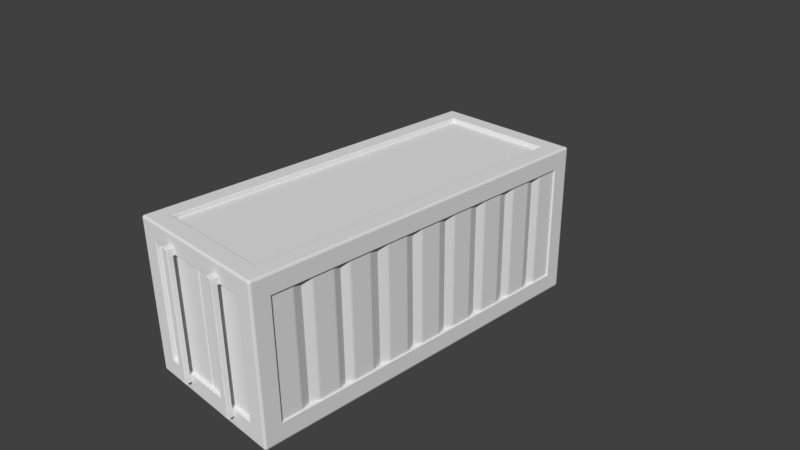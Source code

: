 # Source: ContainerA_3.blend  (saved by Blender 2.77.0; exported with 4.5.12 LTS)
import bpy
from mathutils import Matrix  # noqa: F401  (used for matrix-valued properties, if any)

bpy.ops.wm.read_factory_settings(use_empty=True)
scene = bpy.context.scene
scene.name = 'Scene'

# ---- collections
col_collection_1 = bpy.data.collections.new('Collection 1'); scene.collection.children.link(col_collection_1)

# ---- materials (node trees are filled in below, after node groups)
mat_material = bpy.data.materials.new('Material')
mat_material.alpha_threshold = 0.0
mat_material.use_transparent_shadow = False
mat_material.roughness = 0.5
mat_material.line_color = (0.0, 0.0, 0.0, 1.0)

# ---- material node trees

# ---- world
world_world = bpy.data.worlds.new('World'); scene.world = world_world
world_world.color = (0.05088, 0.05088, 0.05088)
world_world.use_sun_shadow = False
world_world.sun_shadow_jitter_overblur = 0.0
world_world.cycles.sampling_method = 'MANUAL'

# ---- cameras
cam_camera = bpy.data.cameras.new('Camera')
cam_camera.clip_end = 100.0
cam_camera.lens = 35.0
cam_camera.sensor_width = 32.0
cam_camera.sensor_height = 18.0
cam_camera.ortho_scale = 7.314
cam_camera.dof.focus_distance = 0.0
cam_camera.dof.aperture_fstop = 128.0

# ---- meshes
me_cube = bpy.data.meshes.new('Cube')
me_cube.from_pydata([(-0.8, 2.3, 1.0), (-0.8, 2.3, -1.0), (-0.8, -2.3, 1.0), (-0.8, -2.3, -1.0), (0.8, 2.3, 1.0), (0.8, -2.3, 1.0), (0.8, 2.3, -1.0), (0.8, -2.3, -1.0), (-1.038, 2.3, 0.8), (1.038, 2.3, 0.8), (-1.038, -2.3, 0.8), (1.038, -2.3, 0.8), (-0.8, -2.5, 0.8), (0.8, -2.5, 0.8), (-1.038, 2.3, -0.8), (1.038, 2.3, -0.8), (-1.038, -2.3, -0.8), (1.038, -2.3, -0.8), (-0.8, -2.5, -0.8), (0.8, -2.5, -0.8), (-0.8, 2.5, -0.8), (0.8, 2.5, -0.8), (-1.0, -1.885, 0.8), (-1.0, -1.885, -0.8), (1.0, -1.885, 0.8), (1.0, -1.885, -0.8), (-1.0, -1.353, 0.8), (-1.0, -1.353, -0.8), (1.0, -1.353, 0.8), (1.0, -1.353, -0.8), (-1.0, -0.8133, 0.8), (-1.0, -0.8133, -0.8), (1.0, -0.8133, 0.8), (1.0, -0.8133, -0.8), (1.0, 0.8212, 0.8), (1.0, 0.8212, -0.8), (-1.0, 0.8212, 0.8), (-1.0, 0.8212, -0.8), (1.0, 1.365, 0.8), (1.0, 1.365, -0.8), (-1.0, 1.365, 0.8), (-1.0, 1.365, -0.8), (1.0, 1.896, 0.8), (1.0, 1.896, -0.8), (-1.0, 1.896, 0.8), (-1.0, 1.896, -0.8), (0.0, -2.491, -0.8), (0.0, -2.491, 0.8), (1.0, -0.2688, 0.8), (1.0, -0.2688, -0.8), (-1.0, -0.2688, 0.8), (-1.0, -0.2688, -0.8), (-1.0, 0.2728, 0.8), (-1.0, 0.2728, -0.8), (1.0, 0.2728, 0.8), (1.0, 0.2728, -0.8), (-0.3886, -2.573, 0.8), (-0.4944, -2.573, 0.8), (-0.3886, -2.573, -0.8), (-0.4944, -2.573, -0.8), (0.4961, -2.573, 0.8), (0.3918, -2.573, 0.8), (0.4961, -2.573, -0.8), (0.3918, -2.573, -0.8), (-0.4944, -2.55, 0.8887), (-0.4832, -2.55, 0.9), (-0.4911, -2.55, 0.8967), (-0.3998, -2.55, 0.9), (-0.3886, -2.55, 0.8887), (-0.3919, -2.55, 0.8967), (-0.4832, -2.55, -0.9033), (-0.4944, -2.55, -0.8921), (-0.4911, -2.55, -0.9), (-0.3886, -2.55, -0.8921), (-0.3998, -2.55, -0.9033), (-0.3919, -2.55, -0.9), (-0.3998, -2.642, 0.8), (-0.3886, -2.631, 0.8), (-0.3919, -2.639, 0.8), (-0.4944, -2.631, 0.8), (-0.4832, -2.642, 0.8), (-0.4911, -2.639, 0.8), (-0.3886, -2.631, -0.8), (-0.3998, -2.642, -0.8), (-0.3919, -2.639, -0.8), (-0.4832, -2.642, -0.8), (-0.4944, -2.631, -0.8), (-0.4911, -2.639, -0.8), (-0.4944, -2.631, 0.8887), (-0.4832, -2.642, 0.8887), (-0.4832, -2.631, 0.9), (-0.4911, -2.639, 0.8887), (-0.4896, -2.637, 0.8952), (-0.4832, -2.639, 0.8967), (-0.4911, -2.631, 0.8967), (-0.3886, -2.631, 0.8887), (-0.3998, -2.631, 0.9), (-0.3998, -2.642, 0.8887), (-0.3919, -2.631, 0.8967), (-0.3933, -2.637, 0.8952), (-0.3998, -2.639, 0.8967), (-0.3919, -2.639, 0.8887), (-0.4944, -2.631, -0.8921), (-0.4832, -2.631, -0.9033), (-0.4832, -2.642, -0.8921), (-0.4911, -2.631, -0.9), (-0.4896, -2.637, -0.8986), (-0.4832, -2.639, -0.9), (-0.4911, -2.639, -0.8921), (-0.3886, -2.631, -0.8921), (-0.3998, -2.642, -0.8921), (-0.3998, -2.631, -0.9033), (-0.3919, -2.639, -0.8921), (-0.3933, -2.637, -0.8986), (-0.3998, -2.639, -0.9), (-0.3919, -2.631, -0.9), (0.4866, -2.55, 0.9), (0.4961, -2.55, 0.8905), (0.4933, -2.55, 0.8972), (0.3918, -2.55, 0.8905), (0.4013, -2.55, 0.9), (0.3946, -2.55, 0.8972), (0.4961, -2.55, -0.8939), (0.4866, -2.55, -0.9033), (0.4933, -2.55, -0.9006), (0.4013, -2.55, -0.9033), (0.3918, -2.55, -0.8939), (0.3946, -2.55, -0.9006), (0.4961, -2.632, 0.8905), (0.4866, -2.632, 0.9), (0.4866, -2.642, 0.8905), (0.4933, -2.632, 0.8972), (0.4921, -2.638, 0.896), (0.4866, -2.639, 0.8972), (0.4933, -2.639, 0.8905), (0.4866, -2.642, 0.8), (0.4961, -2.632, 0.8), (0.4933, -2.639, 0.8), (0.3918, -2.632, 0.8), (0.4013, -2.642, 0.8), (0.3946, -2.639, 0.8), (0.4961, -2.632, -0.8), (0.4866, -2.642, -0.8), (0.4933, -2.639, -0.8), (0.4013, -2.642, -0.8), (0.3918, -2.632, -0.8), (0.3946, -2.639, -0.8), (0.3918, -2.632, 0.8905), (0.4013, -2.642, 0.8905), (0.4013, -2.632, 0.9), (0.3946, -2.639, 0.8905), (0.3958, -2.638, 0.896), (0.4013, -2.639, 0.8972), (0.3946, -2.632, 0.8972), (0.4961, -2.632, -0.8939), (0.4866, -2.642, -0.8939), (0.4866, -2.632, -0.9033), (0.4933, -2.639, -0.8939), (0.4921, -2.638, -0.8993), (0.4866, -2.639, -0.9006), (0.4933, -2.632, -0.9006), (0.3918, -2.632, -0.8939), (0.4013, -2.632, -0.9033), (0.4013, -2.642, -0.8939), (0.3946, -2.632, -0.9006), (0.3958, -2.638, -0.8993), (0.4013, -2.639, -0.9006), (0.3946, -2.639, -0.8939), (0.01576, -2.498, 0.8), (0.0254, -2.5, 0.8), (0.02049, -2.499, 0.8), (0.0254, -2.5, -0.8), (0.01576, -2.498, -0.8), (0.02049, -2.499, -0.8), (-0.01373, -2.498, -0.8), (-0.02327, -2.5, -0.8), (-0.01839, -2.499, -0.8), (-0.02327, -2.5, 0.8), (-0.01373, -2.498, 0.8), (-0.01839, -2.499, 0.8), (-0.8125, -2.55, -0.8125), (-0.8, -2.537, -0.8), (-0.8037, -2.546, -0.8037), (0.8, -2.537, -0.8), (0.8125, -2.55, -0.8125), (0.8037, -2.546, -0.8037), (-0.8125, -2.55, 0.8125), (-0.8, -2.537, 0.8), (-0.8037, -2.546, 0.8037), (0.8125, -2.55, 0.8125), (0.8, -2.537, 0.8), (0.8037, -2.546, 0.8037), (-0.4944, -2.55, 0.8125), (-0.4944, -2.537, 0.8), (-0.4944, -2.563, 0.8), (-0.4944, -2.546, 0.8037), (-0.4944, -2.55, -0.8), (-0.4944, -2.55, -0.8125), (-0.4944, -2.55, -0.8063), (-0.3886, -2.537, 0.8), (-0.3886, -2.55, 0.8125), (-0.3886, -2.563, 0.8), (-0.3886, -2.546, 0.8037), (-0.3886, -2.55, -0.8125), (-0.3886, -2.55, -0.8), (-0.3886, -2.55, -0.8063), (0.4961, -2.537, 0.8), (0.4961, -2.55, 0.8125), (0.4961, -2.563, 0.8), (0.4961, -2.546, 0.8037), (0.4961, -2.55, -0.8125), (0.4961, -2.55, -0.8), (0.4961, -2.55, -0.8063), (0.3918, -2.55, 0.8125), (0.3918, -2.537, 0.8), (0.3918, -2.563, 0.8), (0.3918, -2.546, 0.8037), (0.3918, -2.55, -0.8), (0.3918, -2.55, -0.8125), (0.3918, -2.55, -0.8063), (-1.06, -2.3, -1.035), (-1.035, -2.3, -1.06), (-1.053, -2.3, -1.053), (1.06, -2.3, 1.035), (1.035, -2.3, 1.06), (1.053, -2.3, 1.053), (1.035, 2.3, 1.06), (1.06, 2.3, 1.035), (1.053, 2.3, 1.053), (1.06, 2.3, -1.035), (1.035, 2.3, -1.06), (1.053, 2.3, -1.053), (1.035, -2.3, -1.06), (1.06, -2.3, -1.035), (1.053, -2.3, -1.053), (-1.035, 2.3, -1.06), (-1.06, 2.3, -1.035), (-1.053, 2.3, -1.053), (-1.06, 2.3, 1.035), (-1.035, 2.3, 1.06), (-1.053, 2.3, 1.053), (-1.035, -2.3, 1.06), (-1.06, -2.3, 1.035), (-1.053, -2.3, 1.053), (-1.06, 2.525, 0.8), (-1.035, 2.55, 0.8), (-1.053, 2.543, 0.8), (1.035, 2.55, 0.8), (1.06, 2.525, 0.8), (1.053, 2.543, 0.8), (1.06, 2.525, -0.8), (1.035, 2.55, -0.8), (1.053, 2.543, -0.8), (-1.035, 2.55, -0.8), (-1.06, 2.525, -0.8), (-1.053, 2.543, -0.8), (1.06, 2.525, 1.035), (1.035, 2.55, 1.035), (1.035, 2.525, 1.06), (1.053, 2.543, 1.035), (1.049, 2.539, 1.049), (1.035, 2.543, 1.053), (1.053, 2.525, 1.053), (1.06, -2.525, 0.8), (1.035, -2.55, 0.8013), (1.053, -2.543, 0.8004), (1.035, 2.55, -1.035), (1.06, 2.525, -1.035), (1.035, 2.525, -1.06), (1.053, 2.543, -1.035), (1.049, 2.539, -1.049), (1.053, 2.525, -1.053), (1.035, 2.543, -1.053), (-1.035, -2.55, 0.8013), (-1.06, -2.525, 0.8), (-1.053, -2.543, 0.8004), (1.06, -2.525, 1.035), (1.035, -2.525, 1.06), (1.035, -2.55, 1.035), (1.053, -2.525, 1.053), (1.049, -2.539, 1.049), (1.035, -2.543, 1.053), (1.053, -2.543, 1.035), (1.06, -2.525, -1.035), (1.035, -2.55, -1.035), (1.035, -2.525, -1.06), (1.053, -2.543, -1.035), (1.049, -2.539, -1.049), (1.035, -2.543, -1.053), (1.053, -2.525, -1.053), (1.035, -2.55, -0.8013), (1.06, -2.525, -0.8), (1.053, -2.543, -0.8004), (0.8, 2.55, 1.035), (0.8, 2.525, 1.06), (0.8, 2.543, 1.053), (-1.06, -2.525, -1.035), (-1.035, -2.525, -1.06), (-1.035, -2.55, -1.035), (-1.053, -2.525, -1.053), (-1.049, -2.539, -1.049), (-1.035, -2.543, -1.053), (-1.053, -2.543, -1.035), (0.8013, -2.55, -1.035), (0.8, -2.525, -1.06), (0.8004, -2.543, -1.053), (-1.06, -2.525, -0.8), (-1.035, -2.55, -0.8013), (-1.053, -2.543, -0.8004), (0.8, 2.525, -1.06), (0.8, 2.55, -1.035), (0.8, 2.543, -1.053), (-1.06, 2.525, 1.035), (-1.035, 2.525, 1.06), (-1.035, 2.55, 1.035), (-1.053, 2.525, 1.053), (-1.049, 2.539, 1.049), (-1.035, 2.543, 1.053), (-1.053, 2.543, 1.035), (-1.06, 2.525, -1.035), (-1.035, 2.55, -1.035), (-1.035, 2.525, -1.06), (-1.053, 2.543, -1.035), (-1.049, 2.539, -1.049), (-1.035, 2.543, -1.053), (-1.053, 2.525, -1.053), (-0.8, 2.55, -1.035), (-0.8, 2.525, -1.06), (-0.8, 2.543, -1.053), (-0.8, -2.525, -1.06), (-0.8013, -2.55, -1.035), (-0.8004, -2.543, -1.053), (-0.8, 2.525, 1.06), (-0.8, 2.55, 1.035), (-0.8, 2.543, 1.053), (-0.8013, -2.55, 1.035), (-0.8, -2.525, 1.06), (-0.8004, -2.543, 1.053), (0.8, -2.525, 1.06), (0.8013, -2.55, 1.035), (0.8004, -2.543, 1.053), (-1.06, -2.525, 1.035), (-1.035, -2.55, 1.035), (-1.035, -2.525, 1.06), (-1.053, -2.543, 1.035), (-1.049, -2.539, 1.049), (-1.035, -2.543, 1.053), (-1.053, -2.525, 1.053), (0.8134, 2.313, 1.06), (0.8, 2.3, 1.047), (0.8039, 2.304, 1.056), (0.8, -2.3, 1.047), (0.8134, -2.313, 1.06), (0.8039, -2.304, 1.056), (-0.8, 2.3, 1.047), (-0.8134, 2.313, 1.06), (-0.8039, 2.304, 1.056), (-0.8134, -2.313, 1.06), (-0.8, -2.3, 1.047), (-0.8039, -2.304, 1.056), (1.049, 2.3, -0.8), (1.06, 2.311, -0.8111), (1.057, 2.303, -0.8032), (1.06, -2.311, -0.8111), (1.049, -2.3, -0.8), (1.057, -2.303, -0.8032), (1.06, 2.311, 0.8111), (1.049, 2.3, 0.8), (1.057, 2.303, 0.8032), (1.049, -2.3, 0.8), (1.06, -2.311, 0.8111), (1.057, -2.303, 0.8032), (1.034, -1.254, 0.8), (1.038, -1.226, 0.8), (1.037, -1.24, 0.8), (1.038, -1.226, -0.8), (1.034, -1.254, -0.8), (1.037, -1.24, -0.8), (1.038, 1.218, 0.8), (1.034, 1.247, 0.8), (1.037, 1.233, 0.8), (1.034, 1.247, -0.8), (1.038, 1.218, -0.8), (1.037, 1.233, -0.8), (1.034, -1.77, 0.8), (1.038, -1.742, 0.8), (1.037, -1.756, 0.8), (1.038, -1.742, -0.8), (1.034, -1.77, -0.8), (1.037, -1.756, -0.8), (1.038, 0.6747, 0.8), (1.034, 0.7032, 0.8), (1.037, 0.6891, 0.8), (1.034, 0.7032, -0.8), (1.038, 0.6747, -0.8), (1.037, 0.6891, -0.8), (1.034, -0.6953, 0.8), (1.038, -0.6668, 0.8), (1.037, -0.6812, 0.8), (1.038, -0.6668, -0.8), (1.034, -0.6953, -0.8), (1.037, -0.6812, -0.8), (1.038, 1.758, 0.8), (1.034, 1.786, 0.8), (1.037, 1.772, 0.8), (1.034, 1.786, -0.8), (1.038, 1.758, -0.8), (1.037, 1.772, -0.8), (1.038, -2.027, 0.8), (1.034, -1.999, 0.8), (1.037, -2.013, 0.8), (1.034, -1.999, -0.8), (1.038, -2.027, -0.8), (1.037, -2.013, -0.8), (1.034, 0.3878, 0.8), (1.038, 0.4163, 0.8), (1.037, 0.4019, 0.8), (1.038, 0.4163, -0.8), (1.034, 0.3878, -0.8), (1.037, 0.4019, -0.8), (1.038, -0.9676, 0.8), (1.034, -0.9391, 0.8), (1.037, -0.9533, 0.8), (1.034, -0.9391, -0.8), (1.038, -0.9676, -0.8), (1.037, -0.9533, -0.8), (1.034, 1.471, 0.8), (1.038, 1.499, 0.8), (1.037, 1.485, 0.8), (1.038, 1.499, -0.8), (1.034, 1.471, -0.8), (1.037, 1.485, -0.8), (1.038, -1.484, 0.8), (1.034, -1.455, 0.8), (1.037, -1.469, 0.8), (1.034, -1.455, -0.8), (1.038, -1.484, -0.8), (1.037, -1.469, -0.8), (1.034, 0.9314, 0.8), (1.038, 0.9598, 0.8), (1.037, 0.9454, 0.8), (1.038, 0.9598, -0.8), (1.034, 0.9314, -0.8), (1.037, 0.9454, -0.8), (1.038, -0.4084, 0.8), (1.034, -0.38, 0.8), (1.037, -0.3941, 0.8), (1.034, -0.38, -0.8), (1.038, -0.4084, -0.8), (1.037, -0.3941, -0.8), (1.034, 1.999, 0.8), (1.038, 2.027, 0.8), (1.037, 2.013, 0.8), (1.038, 2.027, -0.8), (1.034, 1.999, -0.8), (1.037, 2.013, -0.8), (1.034, -0.1576, 0.8), (1.038, -0.1292, 0.8), (1.037, -0.1436, 0.8), (1.038, -0.1292, -0.8), (1.034, -0.1576, -0.8), (1.037, -0.1436, -0.8), (1.038, 0.1292, 0.8), (1.034, 0.1577, 0.8), (1.037, 0.1436, 0.8), (1.034, 0.1577, -0.8), (1.038, 0.1292, -0.8), (1.037, 0.1436, -0.8), (-0.8, 2.494, -0.8), (-0.8, 2.494, 0.8), (0.8, 2.494, -0.8), (0.8, 2.494, 0.8), (-0.8136, 2.55, 0.8136), (-0.8, 2.536, 0.8), (-0.804, 2.546, 0.804), (0.8, 2.536, 0.8), (0.8136, 2.55, 0.8136), (0.804, 2.546, 0.804), (-0.8, 2.536, -0.8), (-0.8136, 2.55, -0.8136), (-0.804, 2.546, -0.804), (0.8136, 2.55, -0.8136), (0.8, 2.536, -0.8), (0.804, 2.546, -0.804), (-1.034, 1.248, 0.8), (-1.038, 1.217, 0.8), (-1.037, 1.233, 0.8), (-1.038, 1.217, -0.8), (-1.034, 1.248, -0.8), (-1.037, 1.233, -0.8), (-1.038, -1.225, 0.8), (-1.033, -1.256, 0.8), (-1.037, -1.24, 0.8), (-1.033, -1.256, -0.8), (-1.038, -1.225, -0.8), (-1.037, -1.24, -0.8), (-1.034, 1.787, 0.8), (-1.038, 1.757, 0.8), (-1.037, 1.772, 0.8), (-1.038, 1.757, -0.8), (-1.034, 1.787, -0.8), (-1.037, 1.772, -0.8), (-1.038, -0.6656, 0.8), (-1.034, -0.6965, 0.8), (-1.037, -0.6812, 0.8), (-1.034, -0.6965, -0.8), (-1.038, -0.6656, -0.8), (-1.037, -0.6812, -0.8), (-1.034, 0.7044, 0.8), (-1.038, 0.6735, 0.8), (-1.037, 0.6891, 0.8), (-1.038, 0.6735, -0.8), (-1.034, 0.7044, -0.8), (-1.037, 0.6891, -0.8), (-1.038, -1.741, 0.8), (-1.034, -1.772, 0.8), (-1.037, -1.756, 0.8), (-1.034, -1.772, -0.8), (-1.038, -1.741, -0.8), (-1.037, -1.756, -0.8), (-1.038, 2.028, 0.8), (-1.033, 1.998, 0.8), (-1.037, 2.013, 0.8), (-1.033, 1.998, -0.8), (-1.038, 2.028, -0.8), (-1.037, 2.013, -0.8), (-1.034, -0.3788, 0.8), (-1.038, -0.4096, 0.8), (-1.037, -0.3941, 0.8), (-1.038, -0.4096, -0.8), (-1.034, -0.3788, -0.8), (-1.037, -0.3941, -0.8), (-1.038, 0.961, 0.8), (-1.034, 0.9302, 0.8), (-1.037, 0.9454, 0.8), (-1.034, 0.9302, -0.8), (-1.038, 0.961, -0.8), (-1.037, 0.9454, -0.8), (-1.033, -1.454, 0.8), (-1.038, -1.485, 0.8), (-1.037, -1.469, 0.8), (-1.038, -1.485, -0.8), (-1.033, -1.454, -0.8), (-1.037, -1.469, -0.8), (-1.038, 1.501, 0.8), (-1.033, 1.47, 0.8), (-1.037, 1.485, 0.8), (-1.033, 1.47, -0.8), (-1.038, 1.501, -0.8), (-1.037, 1.485, -0.8), (-1.034, -0.9379, 0.8), (-1.038, -0.9689, 0.8), (-1.037, -0.9533, 0.8), (-1.038, -0.9689, -0.8), (-1.034, -0.9379, -0.8), (-1.037, -0.9533, -0.8), (-1.038, 0.4175, 0.8), (-1.034, 0.3866, 0.8), (-1.037, 0.4019, 0.8), (-1.034, 0.3866, -0.8), (-1.038, 0.4175, -0.8), (-1.037, 0.4019, -0.8), (-1.034, -1.997, 0.8), (-1.038, -2.028, 0.8), (-1.037, -2.013, 0.8), (-1.038, -2.028, -0.8), (-1.034, -1.997, -0.8), (-1.037, -2.013, -0.8), (-1.038, -0.128, 0.8), (-1.034, -0.1588, 0.8), (-1.037, -0.1435, 0.8), (-1.034, -0.1588, -0.8), (-1.038, -0.128, -0.8), (-1.037, -0.1435, -0.8), (-1.034, 0.1589, 0.8), (-1.038, 0.128, 0.8), (-1.037, 0.1436, 0.8), (-1.038, 0.128, -0.8), (-1.034, 0.1589, -0.8), (-1.037, 0.1436, -0.8), (-1.06, 2.309, -0.8093), (-1.051, 2.3, -0.8), (-1.057, 2.303, -0.8027), (-1.051, -2.3, -0.8), (-1.06, -2.309, -0.8093), (-1.057, -2.303, -0.8027), (-1.051, 2.3, 0.8), (-1.06, 2.309, 0.8093), (-1.057, 2.303, 0.8027), (-1.06, -2.309, 0.8093), (-1.051, -2.3, 0.8), (-1.057, -2.303, 0.8027), (-0.8195, 2.319, -1.06), (-0.8, 2.3, -1.041), (-0.8057, 2.306, -1.054), (-0.8, -2.3, -1.041), (-0.8195, -2.319, -1.06), (-0.8057, -2.306, -1.054), (0.8, 2.3, -1.041), (0.8195, 2.319, -1.06), (0.8057, 2.306, -1.054), (0.8195, -2.319, -1.06), (0.8, -2.3, -1.041), (0.8057, -2.306, -1.054)], [(478, 20), (482, 21)], [(6, 1, 593, 598), (352, 338, 277, 224), (230, 599, 309, 268), (4, 349, 354, 0), (276, 263, 370, 223), (313, 239, 355, 332), (360, 15, 453, 455, 454, 43, 405, 407, 406, 429, 431, 430, 39, 381, 383, 382, 441, 443, 442, 35, 393, 395, 394, 417, 419, 418, 55, 465, 467, 466, 459, 461, 460, 49, 447, 449, 448, 399, 401, 400, 33, 423, 425, 424, 375, 377, 376, 29, 435, 437, 436, 387, 389, 388, 25, 411, 413, 412, 17, 364), (242, 589, 274, 341), (309, 599, 592, 327), (285, 304, 601, 232), (351, 5, 2, 358), (120, 149, 129, 116), (602, 7, 6, 598), (472, 333, 293, 476), (283, 233, 363, 291), (596, 329, 297, 221), (19, 171, 173, 172, 46, 174, 176, 175, 18, 181, 196, 59, 58, 204, 217, 63, 62, 211, 183), (482, 478, 468, 470), (481, 310, 326, 479), (186, 335, 342, 273), (469, 471, 470, 468), (339, 189, 264, 278), (473, 475, 471, 469), (245, 314, 333, 472), (476, 293, 257, 247), (590, 10, 16, 583), (602, 595, 3, 7), (18, 12, 187, 181), (186, 273, 307, 180), (369, 364, 17, 11), (354, 358, 2, 0), (336, 357, 241, 343), (253, 479, 326, 320), (189, 184, 290, 264), (574, 52, 53, 578), (456, 48, 49, 460), (378, 439, 441, 382), (490, 551, 553, 494), (307, 298, 330, 180), (396, 32, 33, 400), (388, 384, 24, 25), (508, 36, 37, 512), (348, 294, 332, 355), (500, 496, 44, 45), (227, 223, 370, 366), (241, 357, 355, 239), (26, 491, 493, 27), (226, 348, 352, 224), (514, 539, 541, 518), (502, 527, 529, 506), (402, 427, 429, 406), (390, 415, 417, 394), (321, 327, 592, 235), (367, 9, 15, 360), (596, 221, 235, 592), (248, 256, 227, 366), (524, 520, 8, 14), (542, 538, 26, 27), (544, 497, 499, 548), (412, 408, 11, 17), (430, 426, 38, 39), (432, 385, 387, 436), (418, 414, 54, 55), (450, 42, 43, 454), (372, 28, 29, 376), (562, 22, 23, 566), (238, 587, 589, 242), (550, 30, 31, 554), (10, 563, 565, 16), (438, 34, 35, 442), (9, 451, 453, 15), (44, 521, 523, 45), (24, 409, 411, 25), (444, 397, 399, 448), (556, 509, 511, 560), (363, 370, 263, 291), (583, 16, 565, 567, 566, 23, 517, 519, 518, 541, 543, 542, 27, 493, 495, 494, 553, 555, 554, 31, 505, 507, 506, 529, 531, 530, 51, 571, 573, 572, 577, 579, 578, 53, 559, 561, 560, 511, 513, 512, 37, 535, 537, 536, 487, 489, 488, 41, 547, 549, 548, 499, 501, 500, 45, 523, 525, 524, 14, 581), (34, 391, 393, 35), (51, 50, 569, 571), (367, 369, 11, 408, 410, 409, 24, 384, 386, 385, 432, 434, 433, 28, 372, 374, 373, 420, 422, 421, 32, 396, 398, 397, 444, 446, 445, 48, 456, 458, 457, 462, 464, 463, 54, 414, 416, 415, 390, 392, 391, 34, 438, 440, 439, 378, 380, 379, 38, 426, 428, 427, 402, 404, 403, 42, 450, 452, 451, 9), (229, 361, 363, 233), (41, 40, 545, 547), (42, 403, 405, 43), (52, 557, 559, 53), (575, 577, 572, 568), (194, 193, 199, 201, 56, 57), (12, 18, 175, 177), (303, 284, 290, 184), (312, 244, 587, 238), (22, 515, 517, 23), (48, 445, 447, 49), (220, 296, 306, 584), (30, 503, 505, 31), (584, 580, 236, 220), (580, 254, 319, 236), (366, 361, 250, 248), (29, 28, 433, 435), (530, 526, 50, 51), (457, 459, 466, 462), (36, 533, 535, 37), (55, 54, 463, 465), (32, 421, 423, 33), (230, 232, 601, 599), (4, 0, 2, 5), (348, 226, 258, 294), (478, 473, 469, 468), (352, 357, 336, 338), (481, 476, 247, 251), (481, 251, 266, 310), (46, 47, 178, 174), (58, 82, 109, 73, 203, 205, 204), (80, 85, 83, 76), (6, 7, 3, 1), (304, 329, 596, 601), (189, 339, 335, 186, 192, 64, 66, 65, 67, 69, 68, 200, 213, 119, 121, 120, 116, 118, 117, 207), (122, 124, 123, 125, 127, 126, 218, 203, 73, 75, 74, 70, 72, 71, 197, 180, 330, 303, 184, 210), (172, 168, 47, 46), (135, 130, 148, 139), (70, 74, 111, 103), (61, 138, 147, 119, 213, 215), (65, 90, 96, 67), (361, 229, 267, 250), (484, 40, 41, 488), (155, 142, 144, 163), (68, 95, 77, 56, 201, 200), (215, 214, 206, 208, 60, 61), (117, 128, 136, 60, 208, 207), (62, 141, 154, 122, 210, 212, 211), (57, 79, 88, 64, 192, 194), (126, 161, 145, 63, 217, 219, 218), (123, 156, 162, 125), (13, 19, 183, 190), (139, 144, 142, 135), (56, 77, 82, 58), (61, 60, 62, 63), (79, 57, 59, 86), (57, 56, 58, 59), (110, 83, 85, 104), (61, 63, 145, 138), (76, 97, 89, 80), (586, 581, 14, 8), (136, 141, 62, 60), (88, 91, 92, 94), (89, 93, 92, 91), (90, 94, 92, 93), (95, 98, 99, 101), (96, 100, 99, 98), (97, 101, 99, 100), (102, 105, 106, 108), (103, 107, 106, 105), (104, 108, 106, 107), (109, 112, 113, 115), (110, 114, 113, 112), (111, 115, 113, 114), (88, 79, 81, 91), (91, 81, 80, 89), (97, 76, 78, 101), (101, 78, 77, 95), (96, 90, 93, 100), (100, 93, 89, 97), (86, 102, 108, 87), (87, 108, 104, 85), (83, 110, 112, 84), (84, 112, 109, 82), (110, 104, 107, 114), (114, 107, 103, 111), (73, 109, 115, 75), (75, 115, 111, 74), (102, 71, 72, 105), (105, 72, 70, 103), (64, 88, 94, 66), (66, 94, 90, 65), (95, 68, 69, 98), (98, 69, 67, 96), (79, 86, 87, 81), (81, 87, 85, 80), (76, 83, 84, 78), (78, 84, 82, 77), (71, 102, 86, 59, 196, 198, 197), (128, 131, 132, 134), (129, 133, 132, 131), (130, 134, 132, 133), (147, 150, 151, 153), (148, 152, 151, 150), (149, 153, 151, 152), (154, 157, 158, 160), (155, 159, 158, 157), (156, 160, 158, 159), (161, 164, 165, 167), (162, 166, 165, 164), (163, 167, 165, 166), (130, 135, 137, 134), (134, 137, 136, 128), (147, 138, 140, 150), (150, 140, 139, 148), (129, 149, 152, 133), (133, 152, 148, 130), (142, 155, 157, 143), (143, 157, 154, 141), (145, 161, 167, 146), (146, 167, 163, 144), (155, 163, 166, 159), (159, 166, 162, 156), (119, 147, 153, 121), (121, 153, 149, 120), (128, 117, 118, 131), (131, 118, 116, 129), (156, 123, 124, 160), (160, 124, 122, 154), (125, 162, 164, 127), (127, 164, 161, 126), (138, 145, 146, 140), (140, 146, 144, 139), (135, 142, 143, 137), (137, 143, 141, 136), (168, 170, 169, 13, 190, 206, 214, 199, 193, 187, 12, 177, 179, 178, 47), (168, 172, 173, 170), (170, 173, 171, 169), (177, 175, 176, 179), (179, 176, 174, 178), (13, 169, 171, 19), (192, 195, 194), (195, 193, 194), (199, 202, 201), (202, 200, 201), (206, 209, 208), (209, 207, 208), (213, 216, 215), (216, 214, 215), (192, 186, 188, 195), (195, 188, 187, 193), (186, 180, 182, 188), (188, 182, 181, 187), (190, 183, 185, 191), (191, 185, 184, 189), (196, 181, 182, 198), (198, 182, 180, 197), (213, 200, 202, 216), (216, 202, 199, 214), (217, 204, 205, 219), (219, 205, 203, 218), (189, 207, 209, 191), (191, 209, 206, 190), (183, 211, 212, 185), (185, 212, 210, 184), (590, 586, 8, 520, 522, 521, 44, 496, 498, 497, 544, 546, 545, 40, 484, 486, 485, 532, 534, 533, 36, 508, 510, 509, 556, 558, 557, 52, 574, 576, 575, 568, 570, 569, 50, 526, 528, 527, 502, 504, 503, 30, 550, 552, 551, 490, 492, 491, 26, 538, 540, 539, 514, 516, 515, 22, 562, 564, 563, 10), (256, 259, 260, 262), (257, 261, 260, 259), (258, 262, 260, 261), (266, 269, 270, 272), (267, 271, 270, 269), (268, 272, 270, 271), (276, 279, 280, 282), (277, 281, 280, 279), (278, 282, 280, 281), (283, 286, 287, 289), (284, 288, 287, 286), (285, 289, 287, 288), (296, 299, 300, 302), (297, 301, 300, 299), (298, 302, 300, 301), (312, 315, 316, 318), (313, 317, 316, 315), (314, 318, 316, 317), (319, 322, 323, 325), (320, 324, 323, 322), (321, 325, 323, 324), (341, 344, 345, 347), (342, 346, 345, 344), (343, 347, 345, 346), (233, 283, 289, 234), (234, 289, 285, 232), (236, 319, 325, 237), (237, 325, 321, 235), (224, 277, 279, 225), (225, 279, 276, 223), (239, 313, 315, 240), (240, 315, 312, 238), (258, 226, 228, 262), (262, 228, 227, 256), (296, 220, 222, 299), (299, 222, 221, 297), (343, 241, 243, 347), (347, 243, 242, 341), (251, 247, 249, 252), (252, 249, 248, 250), (254, 244, 246, 255), (255, 246, 245, 253), (291, 263, 265, 292), (292, 265, 264, 290), (307, 273, 275, 308), (308, 275, 274, 306), (327, 321, 324, 328), (328, 324, 320, 326), (330, 298, 301, 331), (331, 301, 297, 329), (333, 314, 317, 334), (334, 317, 313, 332), (268, 309, 311, 272), (272, 311, 310, 266), (257, 293, 295, 261), (261, 295, 294, 258), (304, 285, 288, 305), (305, 288, 284, 303), (336, 343, 346, 337), (337, 346, 342, 335), (277, 338, 340, 281), (281, 340, 339, 278), (267, 229, 231, 271), (271, 231, 230, 268), (229, 233, 234, 231), (231, 234, 232, 230), (226, 224, 225, 228), (228, 225, 223, 227), (220, 236, 237, 222), (222, 237, 235, 221), (241, 239, 240, 243), (243, 240, 238, 242), (309, 327, 328, 311), (311, 328, 326, 310), (293, 333, 334, 295), (295, 334, 332, 294), (338, 336, 337, 340), (340, 337, 335, 339), (303, 330, 331, 305), (305, 331, 329, 304), (256, 248, 249, 259), (259, 249, 247, 257), (278, 264, 265, 282), (282, 265, 263, 276), (244, 312, 318, 246), (246, 318, 314, 245), (273, 342, 344, 275), (275, 344, 341, 274), (266, 251, 252, 269), (269, 252, 250, 267), (283, 291, 292, 286), (286, 292, 290, 284), (298, 307, 308, 302), (302, 308, 306, 296), (319, 254, 255, 322), (322, 255, 253, 320), (589, 584, 306, 274), (355, 357, 359, 356), (356, 359, 358, 354), (349, 351, 353, 350), (350, 353, 352, 348), (354, 349, 350, 356), (356, 350, 348, 355), (357, 352, 353, 359), (359, 353, 351, 358), (349, 4, 5, 351), (367, 360, 362, 368), (368, 362, 361, 366), (370, 363, 365, 371), (371, 365, 364, 369), (366, 370, 371, 368), (368, 371, 369, 367), (360, 364, 365, 362), (362, 365, 363, 361), (38, 379, 381, 39), (378, 382, 383, 380), (380, 383, 381, 379), (372, 376, 377, 374), (374, 377, 375, 373), (396, 400, 401, 398), (398, 401, 399, 397), (384, 388, 389, 386), (386, 389, 387, 385), (402, 406, 407, 404), (404, 407, 405, 403), (390, 394, 395, 392), (392, 395, 393, 391), (438, 442, 443, 440), (440, 443, 441, 439), (450, 454, 455, 452), (452, 455, 453, 451), (432, 436, 437, 434), (434, 437, 435, 433), (444, 448, 449, 446), (446, 449, 447, 445), (420, 424, 425, 422), (422, 425, 423, 421), (426, 430, 431, 428), (428, 431, 429, 427), (414, 418, 419, 416), (416, 419, 417, 415), (408, 412, 413, 410), (410, 413, 411, 409), (456, 460, 461, 458), (458, 461, 459, 457), (462, 466, 467, 464), (464, 467, 465, 463), (424, 420, 373, 375), (475, 482, 470, 471), (479, 472, 474, 480), (480, 474, 473, 478), (482, 475, 477, 483), (483, 477, 476, 481), (472, 476, 477, 474), (474, 477, 475, 473), (481, 479, 480, 483), (483, 480, 478, 482), (253, 245, 472, 479), (490, 494, 495, 492), (492, 495, 493, 491), (484, 488, 489, 486), (486, 489, 487, 485), (508, 512, 513, 510), (510, 513, 511, 509), (496, 500, 501, 498), (498, 501, 499, 497), (514, 518, 519, 516), (516, 519, 517, 515), (502, 506, 507, 504), (504, 507, 505, 503), (550, 554, 555, 552), (552, 555, 553, 551), (562, 566, 567, 564), (564, 567, 565, 563), (544, 548, 549, 546), (546, 549, 547, 545), (556, 560, 561, 558), (558, 561, 559, 557), (532, 536, 537, 534), (534, 537, 535, 533), (538, 542, 543, 540), (540, 543, 541, 539), (526, 530, 531, 528), (528, 531, 529, 527), (520, 524, 525, 522), (522, 525, 523, 521), (568, 572, 573, 570), (570, 573, 571, 569), (574, 578, 579, 576), (576, 579, 577, 575), (536, 532, 485, 487), (587, 580, 582, 588), (588, 582, 581, 586), (590, 583, 585, 591), (591, 585, 584, 589), (589, 587, 588, 591), (591, 588, 586, 590), (583, 581, 582, 585), (585, 582, 580, 584), (244, 254, 580, 587), (596, 592, 594, 597), (597, 594, 593, 595), (602, 598, 600, 603), (603, 600, 599, 601), (598, 593, 594, 600), (600, 594, 592, 599), (601, 596, 597, 603), (603, 597, 595, 602), (595, 593, 1, 3)])
me_cube.materials.append(mat_material)
me_cube.use_remesh_preserve_volume = False
me_cube.use_remesh_preserve_attributes = False
me_cube.use_mirror_vertex_groups = False
me_cube.update()

# ---- objects
ob_cube = bpy.data.objects.new('Cube', me_cube)
ob_camera = bpy.data.objects.new('Camera', cam_camera)

# ---- transforms, parenting, visibility, modifiers, constraints
ob_cube.location = (0.0, 0.0, 0.0)
ob_cube.lock_rotations_4d = False
ob_cube.empty_display_type = 'ARROWS'
ob_cube.lineart.crease_threshold = 0.0
ob_camera.location = (7.481, -6.508, 5.344)
ob_camera.rotation_euler = (1.109, 0.01082, 0.8149)
ob_camera.lock_rotations_4d = False
ob_camera.empty_display_type = 'ARROWS'
ob_camera.color = (0.0, 0.0, 0.0, 0.0)
ob_camera.display_type = 'WIRE'
ob_camera.lineart.crease_threshold = 0.0

# ---- collection membership
col_collection_1.objects.link(ob_cube)
col_collection_1.objects.link(ob_camera)

# ---- scene / render settings (as saved in the file)
scene.camera = ob_camera
scene.frame_start = 1; scene.frame_end = 250; scene.frame_set(182)
scene.render.engine = 'BLENDER_EEVEE_NEXT'
scene.render.resolution_percentage = 50
scene.render.dither_intensity = 0.0
scene.cycles.use_denoising = False
scene.cycles.samples = 128
scene.cycles.sampling_pattern = 'TABULATED_SOBOL'
scene.cycles.light_sampling_threshold = 0.0
scene.cycles.use_adaptive_sampling = False
scene.cycles.use_light_tree = False
scene.cycles.blur_glossy = 0.0
scene.cycles.sample_clamp_indirect = 0.0
scene.view_settings.view_transform = 'Standard'
bpy.context.view_layer.update()

# ---- added for rendering (the .blend has no usable light): sun
light_auto_sun = bpy.data.lights.new('AutoSun', 'SUN')
light_auto_sun.energy = 3.0
light_auto_sun.angle = 0.0523599
ob_auto_sun = bpy.data.objects.new('AutoSun', light_auto_sun)
scene.collection.objects.link(ob_auto_sun)
ob_auto_sun.rotation_euler = (0.872665, 0.174533, 0.523599)
bpy.context.view_layer.update()
